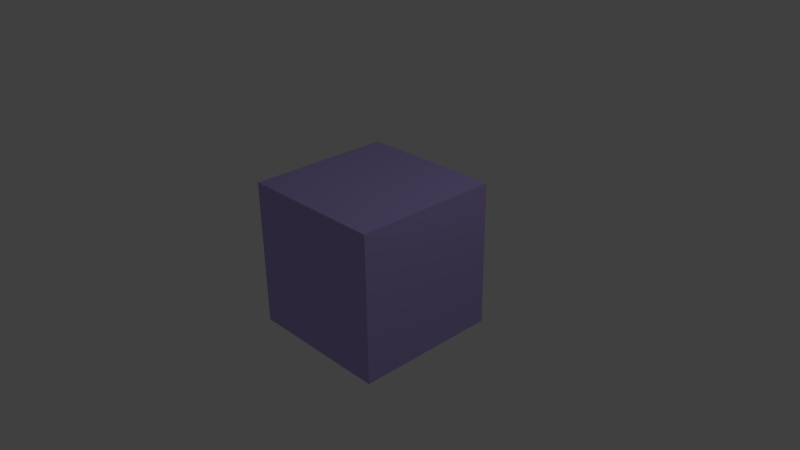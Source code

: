 # Source: untitled.blend  (saved by Blender 2.76.0; exported with 4.5.12 LTS)
import bpy
from mathutils import Matrix  # noqa: F401  (used for matrix-valued properties, if any)

bpy.ops.wm.read_factory_settings(use_empty=True)
scene = bpy.context.scene
scene.name = 'Scene'

# ---- collections
col_collection_1 = bpy.data.collections.new('Collection 1'); scene.collection.children.link(col_collection_1)

# ---- materials (node trees are filled in below, after node groups)
mat_material = bpy.data.materials.new('Material')
mat_material.alpha_threshold = 0.0
mat_material.use_transparent_shadow = False
mat_material.diffuse_color = (0.4736, 0.3742, 0.8, 1.0)
mat_material.roughness = 0.5

# ---- material node trees

# ---- world
world_world = bpy.data.worlds.new('World'); scene.world = world_world
world_world.color = (0.05088, 0.05088, 0.05088)
world_world.use_sun_shadow = False
world_world.sun_shadow_jitter_overblur = 0.0
world_world.cycles.sampling_method = 'MANUAL'
world_world.cycles.sample_map_resolution = 256

# ---- cameras
cam_camera = bpy.data.cameras.new('Camera')
cam_camera.clip_end = 100.0
cam_camera.lens = 35.0
cam_camera.sensor_width = 32.0
cam_camera.sensor_height = 18.0
cam_camera.ortho_scale = 7.314
cam_camera.dof.focus_distance = 0.0
cam_camera.dof.aperture_fstop = 128.0

# ---- lights
light_lamp = bpy.data.lights.new('Lamp', 'POINT')
light_lamp.transmission_factor = 0.0
light_lamp.cutoff_distance = 30.0
light_lamp.energy = 100.0
light_lamp.shadow_buffer_clip_start = 1.001
light_lamp.shadow_soft_size = 0.1
light_lamp.shadow_maximum_resolution = 0.006
light_lamp.use_absolute_resolution = True
light_lamp.cycles.use_multiple_importance_sampling = False

# ---- meshes
me_cube = bpy.data.meshes.new('Cube')
me_cube.from_pydata([(1.0, 1.0, -1.0), (1.0, -1.0, -1.0), (-1.0, -1.0, -1.0), (-1.0, 1.0, -1.0), (1.0, 1.0, 1.0), (1.0, -1.0, 1.0), (-1.0, -1.0, 1.0), (-1.0, 1.0, 1.0)], [], [(0, 1, 2, 3), (4, 7, 6, 5), (0, 4, 5, 1), (1, 5, 6, 2), (2, 6, 7, 3), (4, 0, 3, 7)])
_uv = me_cube.uv_layers.new(name='UVMap')
_uv.uv.foreach_set('vector', [0.009434, 0.6761, 0.3239, 0.6761, 0.3239, 0.9906, 0.009434, 0.9906, 0.9906, 0.009434, 0.9906, 0.3239, 0.6761, 0.3239, 0.6761, 0.009434, 0.3239, 0.3239, 0.009434, 0.3239, 0.009434, 0.009434, 0.3239, 0.009434, 0.009434, 0.6572, 0.009434, 0.3428, 0.3239, 0.3428, 0.3239, 0.6572, 0.6572, 0.9906, 0.3428, 0.9906, 0.3428, 0.6761, 0.6572, 0.6761, 0.3428, 0.009434, 0.6572, 0.009434, 0.6572, 0.3239, 0.3428, 0.3239])
me_cube.materials.append(mat_material)
me_cube.use_remesh_preserve_volume = False
me_cube.use_remesh_preserve_attributes = False
me_cube.use_mirror_vertex_groups = False
me_cube.update()

# ---- objects
ob_cube = bpy.data.objects.new('Cube', me_cube)
ob_lamp = bpy.data.objects.new('Lamp', light_lamp)
ob_camera = bpy.data.objects.new('Camera', cam_camera)

# ---- transforms, parenting, visibility, modifiers, constraints
ob_cube.location = (0.0, 0.0, 0.0)
ob_cube.lock_rotations_4d = False
ob_cube.empty_display_type = 'ARROWS'
ob_cube.lineart.crease_threshold = 0.0
ob_lamp.location = (4.076, 1.005, 5.904)
ob_lamp.rotation_euler = (0.6503, 0.05522, 1.866)
ob_lamp.lock_rotations_4d = False
ob_lamp.empty_display_type = 'ARROWS'
ob_lamp.color = (0.0, 0.0, 0.0, 0.0)
ob_lamp.lineart.crease_threshold = 0.0
ob_camera.location = (7.481, -6.508, 5.344)
ob_camera.rotation_euler = (1.109, 0.01082, 0.8149)
ob_camera.lock_rotations_4d = False
ob_camera.empty_display_type = 'ARROWS'
ob_camera.color = (0.0, 0.0, 0.0, 0.0)
ob_camera.display_type = 'WIRE'
ob_camera.lineart.crease_threshold = 0.0

# ---- collection membership
col_collection_1.objects.link(ob_cube)
col_collection_1.objects.link(ob_lamp)
col_collection_1.objects.link(ob_camera)

# ---- scene / render settings (as saved in the file)
scene.camera = ob_camera
scene.frame_start = 1; scene.frame_end = 250; scene.frame_set(1)
scene.render.engine = 'BLENDER_EEVEE_NEXT'
scene.render.resolution_percentage = 50
scene.render.dither_intensity = 0.0
scene.cycles.use_denoising = False
scene.cycles.samples = 10
scene.cycles.sampling_pattern = 'TABULATED_SOBOL'
scene.cycles.light_sampling_threshold = 0.0
scene.cycles.use_adaptive_sampling = False
scene.cycles.use_light_tree = False
scene.cycles.blur_glossy = 0.0
scene.cycles.pixel_filter_type = 'GAUSSIAN'
scene.cycles.sample_clamp_indirect = 0.0
scene.view_settings.view_transform = 'Standard'
bpy.context.view_layer.update()
